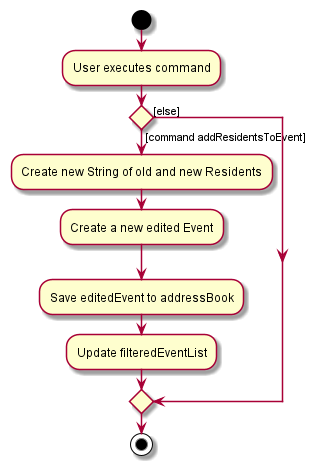

The diagram above was rendered by PlantUML. Its source (embedded in the PNG):
@startuml
start
:User executes command;

'Since the beta syntax does not support placing the condition outside the
'diamond we place it as the true branch instead.

if () then ([command addResidentsToEvent])
    :Create new String of old and new Residents;
    :Create a new edited Event;
    :Save editedEvent to addressBook;
    :Update filteredEventList;
else ([else])
endif
stop
@enduml